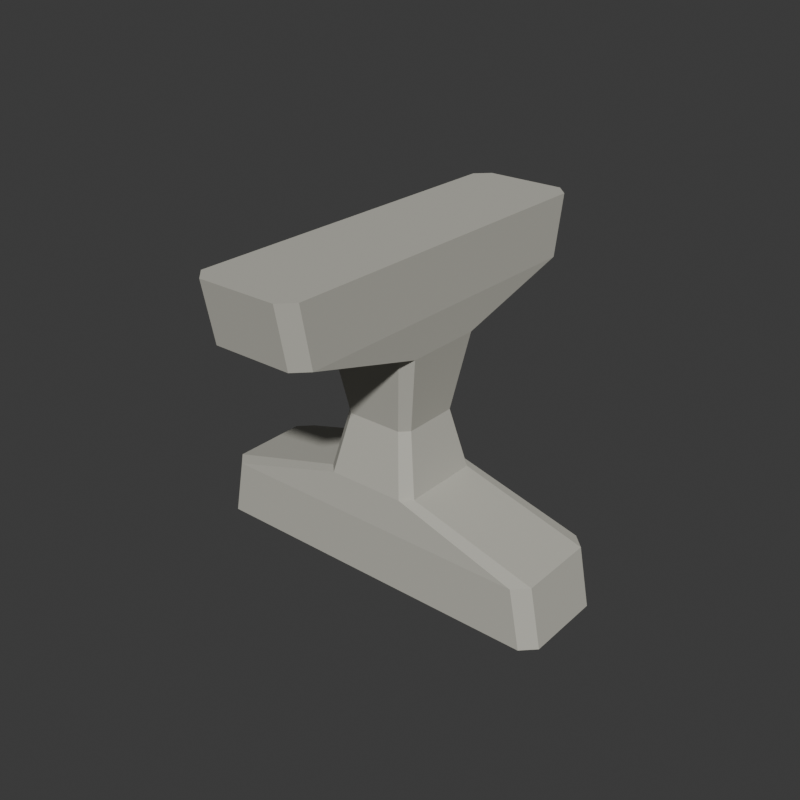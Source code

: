 # Source: source.blend  (saved by Blender 4.3.34; exported with 4.5.12 LTS)
import bpy
from mathutils import Matrix  # noqa: F401  (used for matrix-valued properties, if any)

bpy.ops.wm.read_factory_settings(use_empty=True)
scene = bpy.context.scene
scene.name = 'Scene'

# ---- collections
col_collection = bpy.data.collections.new('Collection'); scene.collection.children.link(col_collection)

# ---- materials (node trees are filled in below, after node groups)
mat_wholecastblockwarmmineral = bpy.data.materials.new('WholeCastBlockWarmMineral')
mat_wholecastblockwarmmineral.diffuse_color = (0.5, 0.49, 0.43, 1.0)

# ---- material node trees
mat_wholecastblockwarmmineral.use_nodes = True; mat_wholecastblockwarmmineral.node_tree.nodes.clear()
_N = mat_wholecastblockwarmmineral.node_tree.nodes; _L = mat_wholecastblockwarmmineral.node_tree.links
n0 = _N.new('ShaderNodeBsdfPrincipled'); n0.name = 'Principled BSDF'; n0.location = (10, 300)
n0.inputs[0].default_value = (0.5, 0.49, 0.43, 1.0)
n0.inputs[2].default_value = 0.94
n1 = _N.new('ShaderNodeOutputMaterial'); n1.name = 'Material Output'; n1.location = (300, 300)
_L.new(n0.outputs[0], n1.inputs[0])
n1.is_active_output = True

# ---- world
world_world = bpy.data.worlds.new('World'); scene.world = world_world
world_world.use_nodes = True; world_world.node_tree.nodes.clear()
_N = world_world.node_tree.nodes; _L = world_world.node_tree.links
n0 = _N.new('ShaderNodeOutputWorld'); n0.name = 'World Output'; n0.location = (300, 300)
n1 = _N.new('ShaderNodeBackground'); n1.name = 'Background'; n1.location = (10, 300)
n1.inputs[0].default_value = (0.05088, 0.05088, 0.05088, 1.0)
_L.new(n1.outputs[0], n0.inputs[0])
n0.is_active_output = True
world_world.color = (0.05088, 0.05088, 0.05088)
world_world.sun_shadow_jitter_overblur = 0.0

# ---- meshes
me_wholeorthogonalendflukesandintegralwaistedshankmesh = bpy.data.meshes.new('WholeOrthogonalEndFlukesAndIntegralWaistedShankMesh')
me_wholeorthogonalendflukesandintegralwaistedshankmesh.from_pydata([(-1.07, -0.32, 0.0), (1.07, -0.32, 0.0), (1.15, -0.24, 0.0), (1.15, 0.24, 0.0), (1.07, 0.32, 0.0), (-1.07, 0.32, 0.0), (-1.15, 0.24, 0.0), (-1.15, -0.24, 0.0), (-1.0, -0.32, 0.36), (1.0, -0.32, 0.36), (1.08, -0.24, 0.36), (1.08, 0.24, 0.36), (1.0, 0.32, 0.36), (-1.0, 0.32, 0.36), (-1.08, 0.24, 0.36), (-1.08, -0.24, 0.36), (-0.24, -0.3, 0.58), (0.24, -0.3, 0.58), (0.3, -0.24, 0.58), (0.3, 0.24, 0.58), (0.24, 0.3, 0.58), (-0.24, 0.3, 0.58), (-0.3, 0.24, 0.58), (-0.3, -0.24, 0.58), (-0.17, -0.22, 0.95), (0.17, -0.22, 0.95), (0.22, -0.17, 0.95), (0.22, 0.17, 0.95), (0.17, 0.22, 0.95), (-0.17, 0.22, 0.95), (-0.22, 0.17, 0.95), (-0.22, -0.17, 0.95), (-0.24, -0.3, 1.42), (0.24, -0.3, 1.42), (0.3, -0.24, 1.42), (0.3, 0.24, 1.42), (0.24, 0.3, 1.42), (-0.24, 0.3, 1.42), (-0.3, 0.24, 1.42), (-0.3, -0.24, 1.42), (-0.24, -1.08, 1.64), (0.24, -1.08, 1.64), (0.32, -1.0, 1.64), (0.32, 1.0, 1.64), (0.24, 1.08, 1.64), (-0.24, 1.08, 1.64), (-0.32, 1.0, 1.64), (-0.32, -1.0, 1.64), (-0.24, -1.15, 2.0), (0.24, -1.15, 2.0), (0.32, -1.07, 2.0), (0.32, 1.07, 2.0), (0.24, 1.15, 2.0), (-0.24, 1.15, 2.0), (-0.32, 1.07, 2.0), (-0.32, -1.07, 2.0)], [], [(0, 1, 9), (0, 9, 8), (1, 2, 10), (1, 10, 9), (2, 3, 11), (2, 11, 10), (3, 4, 12), (3, 12, 11), (4, 5, 13), (4, 13, 12), (5, 6, 14), (5, 14, 13), (6, 7, 15), (6, 15, 14), (7, 0, 8), (7, 8, 15), (8, 9, 17), (8, 17, 16), (9, 10, 18), (9, 18, 17), (10, 11, 19), (10, 19, 18), (11, 12, 20), (11, 20, 19), (12, 13, 21), (12, 21, 20), (13, 14, 22), (13, 22, 21), (14, 15, 23), (14, 23, 22), (15, 8, 16), (15, 16, 23), (16, 17, 25), (16, 25, 24), (17, 18, 26), (17, 26, 25), (18, 19, 27), (18, 27, 26), (19, 20, 28), (19, 28, 27), (20, 21, 29), (20, 29, 28), (21, 22, 30), (21, 30, 29), (22, 23, 31), (22, 31, 30), (23, 16, 24), (23, 24, 31), (24, 25, 33), (24, 33, 32), (25, 26, 34), (25, 34, 33), (26, 27, 35), (26, 35, 34), (27, 28, 36), (27, 36, 35), (28, 29, 37), (28, 37, 36), (29, 30, 38), (29, 38, 37), (30, 31, 39), (30, 39, 38), (31, 24, 32), (31, 32, 39), (32, 33, 41), (32, 41, 40), (33, 34, 42), (33, 42, 41), (34, 35, 43), (34, 43, 42), (35, 36, 44), (35, 44, 43), (36, 37, 45), (36, 45, 44), (37, 38, 46), (37, 46, 45), (38, 39, 47), (38, 47, 46), (39, 32, 40), (39, 40, 47), (40, 41, 49), (40, 49, 48), (41, 42, 50), (41, 50, 49), (42, 43, 51), (42, 51, 50), (43, 44, 52), (43, 52, 51), (44, 45, 53), (44, 53, 52), (45, 46, 54), (45, 54, 53), (46, 47, 55), (46, 55, 54), (47, 40, 48), (47, 48, 55), (0, 2, 1), (48, 49, 50), (0, 3, 2), (48, 50, 51), (0, 4, 3), (48, 51, 52), (0, 5, 4), (48, 52, 53), (0, 6, 5), (48, 53, 54), (0, 7, 6), (48, 54, 55)])
me_wholeorthogonalendflukesandintegralwaistedshankmesh.materials.append(mat_wholecastblockwarmmineral)
me_wholeorthogonalendflukesandintegralwaistedshankmesh.update()

# ---- objects
ob_wholeorthogonalendflukesandintegralwaistedshank = bpy.data.objects.new('WholeOrthogonalEndFlukesAndIntegralWaistedShank', me_wholeorthogonalendflukesandintegralwaistedshankmesh)

# ---- transforms, parenting, visibility, modifiers, constraints
ob_wholeorthogonalendflukesandintegralwaistedshank.location = (0.0, 0.0, 0.0)

# ---- collection membership
scene.collection.objects.link(ob_wholeorthogonalendflukesandintegralwaistedshank)

# ---- scene / render settings (as saved in the file)
scene.frame_start = 1; scene.frame_end = 250; scene.frame_set(1)
scene.render.engine = 'CYCLES'
scene.render.resolution_x = 640
scene.render.resolution_y = 640
scene.render.use_compositing = False
scene.cycles.use_denoising = False
scene.cycles.samples = 128
scene.cycles.use_adaptive_sampling = False
bpy.context.view_layer.update()

# ---- added for rendering (the .blend has no active camera and no usable light): camera, sun
cam_auto = bpy.data.cameras.new('AutoCamera')
cam_auto.lens = 50.0
cam_auto.sensor_width = 36.0
cam_auto.clip_end = 1000.0
ob_auto_camera = bpy.data.objects.new('AutoCamera', cam_auto)
scene.collection.objects.link(ob_auto_camera)
ob_auto_camera.location = (3.53286, -4.23943, 3.82628)
ob_auto_camera.rotation_euler = (1.09748, -7.21219e-08, 0.694738)
scene.camera = ob_auto_camera
light_auto_sun = bpy.data.lights.new('AutoSun', 'SUN')
light_auto_sun.energy = 3.0
light_auto_sun.angle = 0.0523599
ob_auto_sun = bpy.data.objects.new('AutoSun', light_auto_sun)
scene.collection.objects.link(ob_auto_sun)
ob_auto_sun.rotation_euler = (0.872665, 0.174533, 0.523599)
bpy.context.view_layer.update()
